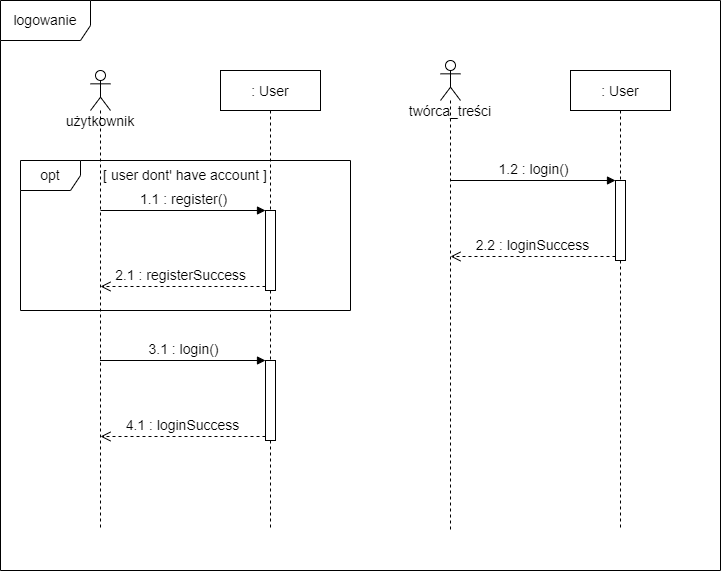

The diagram above was exported from draw.io. Its source (the exported page's mxGraphModel, read from the mxfile embedded in the PNG):
<mxGraphModel dx="1406" dy="756" grid="1" gridSize="10" guides="1" tooltips="1" connect="1" arrows="1" fold="1" page="1" pageScale="1" pageWidth="850" pageHeight="1100" math="0" shadow="0">
  <root>
    <mxCell id="0" />
    <mxCell id="1" parent="0" />
    <mxCell id="-HV32PcgMjM-a4LG3omt-39" value="&lt;font style=&quot;font-size: 14px&quot;&gt;użytkownik&lt;/font&gt;" style="shape=umlLifeline;participant=umlActor;perimeter=lifelinePerimeter;whiteSpace=wrap;html=1;container=1;collapsible=0;recursiveResize=0;verticalAlign=top;spacingTop=36;outlineConnect=0;size=40;align=center;" parent="1" vertex="1">
      <mxGeometry x="154" y="140" width="20" height="460" as="geometry" />
    </mxCell>
    <mxCell id="-HV32PcgMjM-a4LG3omt-40" value="&lt;font style=&quot;font-size: 14px&quot;&gt;: User&lt;/font&gt;" style="shape=umlLifeline;perimeter=lifelinePerimeter;whiteSpace=wrap;html=1;container=1;collapsible=0;recursiveResize=0;outlineConnect=0;fontSize=16;strokeWidth=1;align=center;" parent="1" vertex="1">
      <mxGeometry x="284" y="140" width="100" height="460" as="geometry" />
    </mxCell>
    <mxCell id="-HV32PcgMjM-a4LG3omt-45" value="opt" style="shape=umlFrame;whiteSpace=wrap;html=1;fontSize=14;strokeWidth=1;align=center;" parent="1" vertex="1">
      <mxGeometry x="84" y="230" width="330" height="150" as="geometry" />
    </mxCell>
    <mxCell id="-HV32PcgMjM-a4LG3omt-46" value="[ user dont' have account ]" style="text;html=1;strokeColor=none;fillColor=none;align=center;verticalAlign=middle;whiteSpace=wrap;rounded=0;fontSize=14;" parent="1" vertex="1">
      <mxGeometry x="154" y="230" width="190" height="30" as="geometry" />
    </mxCell>
    <mxCell id="-HV32PcgMjM-a4LG3omt-47" value="" style="html=1;points=[];perimeter=orthogonalPerimeter;fontSize=14;strokeWidth=1;align=center;" parent="1" vertex="1">
      <mxGeometry x="329" y="280" width="10" height="80" as="geometry" />
    </mxCell>
    <mxCell id="-HV32PcgMjM-a4LG3omt-48" value="1.1 : register()" style="html=1;verticalAlign=bottom;endArrow=block;entryX=0;entryY=0;rounded=0;fontSize=14;strokeColor=default;strokeWidth=1;" parent="1" target="-HV32PcgMjM-a4LG3omt-47" edge="1">
      <mxGeometry relative="1" as="geometry">
        <mxPoint x="164" y="280" as="sourcePoint" />
      </mxGeometry>
    </mxCell>
    <mxCell id="-HV32PcgMjM-a4LG3omt-49" value="2.1 : registerSuccess&amp;nbsp;" style="html=1;verticalAlign=bottom;endArrow=open;dashed=1;endSize=8;exitX=0;exitY=0.95;rounded=0;fontSize=14;strokeColor=default;strokeWidth=1;" parent="1" source="-HV32PcgMjM-a4LG3omt-47" edge="1">
      <mxGeometry relative="1" as="geometry">
        <mxPoint x="164" y="356" as="targetPoint" />
      </mxGeometry>
    </mxCell>
    <mxCell id="-HV32PcgMjM-a4LG3omt-50" value="" style="html=1;points=[];perimeter=orthogonalPerimeter;fontSize=14;strokeWidth=1;align=center;" parent="1" vertex="1">
      <mxGeometry x="329" y="430" width="10" height="80" as="geometry" />
    </mxCell>
    <mxCell id="-HV32PcgMjM-a4LG3omt-51" value="3.1 : login()" style="html=1;verticalAlign=bottom;endArrow=block;entryX=0;entryY=0;rounded=0;fontSize=14;strokeColor=default;strokeWidth=1;" parent="1" target="-HV32PcgMjM-a4LG3omt-50" edge="1">
      <mxGeometry relative="1" as="geometry">
        <mxPoint x="163.5" y="430" as="sourcePoint" />
      </mxGeometry>
    </mxCell>
    <mxCell id="-HV32PcgMjM-a4LG3omt-52" value="4.1 : loginSuccess" style="html=1;verticalAlign=bottom;endArrow=open;dashed=1;endSize=8;exitX=0;exitY=0.95;rounded=0;fontSize=14;strokeColor=default;strokeWidth=1;" parent="1" source="-HV32PcgMjM-a4LG3omt-50" edge="1">
      <mxGeometry relative="1" as="geometry">
        <mxPoint x="164" y="506" as="targetPoint" />
      </mxGeometry>
    </mxCell>
    <mxCell id="-HV32PcgMjM-a4LG3omt-60" value="&lt;font style=&quot;font-size: 14px&quot;&gt;twórca_treści&lt;/font&gt;" style="shape=umlLifeline;participant=umlActor;perimeter=lifelinePerimeter;whiteSpace=wrap;html=1;container=1;collapsible=0;recursiveResize=0;verticalAlign=top;spacingTop=36;outlineConnect=0;size=40;align=center;" parent="1" vertex="1">
      <mxGeometry x="504" y="130" width="20" height="470" as="geometry" />
    </mxCell>
    <mxCell id="-HV32PcgMjM-a4LG3omt-61" value="&lt;font style=&quot;font-size: 14px&quot;&gt;: User&lt;/font&gt;" style="shape=umlLifeline;perimeter=lifelinePerimeter;whiteSpace=wrap;html=1;container=1;collapsible=0;recursiveResize=0;outlineConnect=0;fontSize=16;strokeWidth=1;align=center;" parent="1" vertex="1">
      <mxGeometry x="634" y="140" width="100" height="460" as="geometry" />
    </mxCell>
    <mxCell id="-HV32PcgMjM-a4LG3omt-64" value="" style="html=1;points=[];perimeter=orthogonalPerimeter;fontSize=14;strokeWidth=1;align=center;" parent="-HV32PcgMjM-a4LG3omt-61" vertex="1">
      <mxGeometry x="45" y="110" width="10" height="80" as="geometry" />
    </mxCell>
    <mxCell id="-HV32PcgMjM-a4LG3omt-65" value="1.2 : login()" style="html=1;verticalAlign=bottom;endArrow=block;entryX=0;entryY=0;rounded=0;fontSize=14;strokeColor=default;strokeWidth=1;" parent="-HV32PcgMjM-a4LG3omt-61" target="-HV32PcgMjM-a4LG3omt-64" edge="1">
      <mxGeometry relative="1" as="geometry">
        <mxPoint x="-120.5" y="110" as="sourcePoint" />
      </mxGeometry>
    </mxCell>
    <mxCell id="-HV32PcgMjM-a4LG3omt-66" value="2.2 : loginSuccess" style="html=1;verticalAlign=bottom;endArrow=open;dashed=1;endSize=8;exitX=0;exitY=0.95;rounded=0;fontSize=14;strokeColor=default;strokeWidth=1;" parent="-HV32PcgMjM-a4LG3omt-61" source="-HV32PcgMjM-a4LG3omt-64" edge="1">
      <mxGeometry relative="1" as="geometry">
        <mxPoint x="-120" y="186" as="targetPoint" />
      </mxGeometry>
    </mxCell>
    <mxCell id="-HV32PcgMjM-a4LG3omt-76" value="logowanie" style="shape=umlFrame;whiteSpace=wrap;html=1;fontSize=14;strokeWidth=1;align=center;width=90;height=40;" parent="1" vertex="1">
      <mxGeometry x="64" y="70" width="720" height="570" as="geometry" />
    </mxCell>
  </root>
</mxGraphModel>